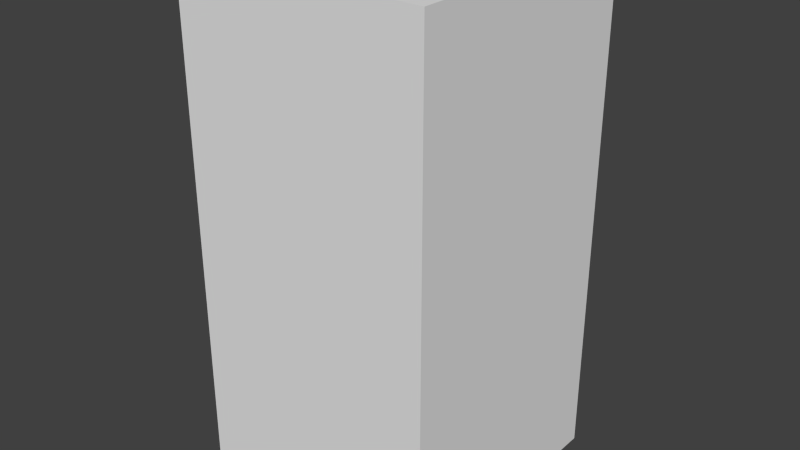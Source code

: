 # Source: greyFireEight.blend  (saved by Blender 2.68.0; exported with 4.5.12 LTS)
import bpy
from mathutils import Matrix  # noqa: F401  (used for matrix-valued properties, if any)

bpy.ops.wm.read_factory_settings(use_empty=True)
scene = bpy.context.scene
scene.name = 'Scene'

# ---- collections
col_collection_1 = bpy.data.collections.new('Collection 1'); scene.collection.children.link(col_collection_1)

# ---- world
world_world = bpy.data.worlds.new('World'); scene.world = world_world
world_world.color = (0.05088, 0.05088, 0.05088)
world_world.use_sun_shadow = False
world_world.sun_shadow_jitter_overblur = 0.0
world_world.cycles.sampling_method = 'MANUAL'
world_world.cycles.sample_map_resolution = 256

# ---- meshes
me_greyfireeight = bpy.data.meshes.new('greyFireEight')
me_greyfireeight.from_pydata([(-0.5, -0.5, -1.0), (-0.5, 0.5, -1.0), (0.5, 0.5, -1.0), (0.5, -0.5, -1.0), (-0.5, -0.5, 1.0), (-0.5, 0.5, 1.0), (0.5, 0.5, 1.0), (0.5, -0.5, 1.0)], [], [(4, 5, 1, 0), (5, 6, 2, 1), (6, 7, 3, 2), (7, 4, 0, 3), (0, 1, 2, 3), (7, 6, 5, 4)])
me_greyfireeight.use_remesh_preserve_volume = False
me_greyfireeight.use_remesh_preserve_attributes = False
me_greyfireeight.use_mirror_vertex_groups = False
me_greyfireeight.update()

# ---- objects
ob_greyfireeight = bpy.data.objects.new('greyFireEight', me_greyfireeight)

# ---- transforms, parenting, visibility, modifiers, constraints
ob_greyfireeight.location = (0.0, 0.0, 0.0)
ob_greyfireeight.lineart.crease_threshold = 0.0

# ---- collection membership
col_collection_1.objects.link(ob_greyfireeight)

# ---- scene / render settings (as saved in the file)
scene.frame_start = 1; scene.frame_end = 250; scene.frame_set(1)
scene.render.engine = 'BLENDER_EEVEE_NEXT'
scene.render.image_settings.color_mode = 'RGB'
scene.render.image_settings.compression = 90
scene.render.resolution_percentage = 50
scene.render.dither_intensity = 0.0
scene.cycles.use_denoising = False
scene.cycles.samples = 10
scene.cycles.sampling_pattern = 'TABULATED_SOBOL'
scene.cycles.light_sampling_threshold = 0.0
scene.cycles.use_adaptive_sampling = False
scene.cycles.use_light_tree = False
scene.cycles.blur_glossy = 0.0
scene.cycles.volume_bounces = 1
scene.cycles.pixel_filter_type = 'GAUSSIAN'
scene.cycles.sample_clamp_indirect = 0.0
scene.view_settings.view_transform = 'Standard'
bpy.context.view_layer.update()

# ---- added for rendering (the .blend has no active camera and no usable light): camera, sun
cam_auto = bpy.data.cameras.new('AutoCamera')
cam_auto.lens = 50.0
cam_auto.sensor_width = 36.0
cam_auto.clip_end = 1000.0
ob_auto_camera = bpy.data.objects.new('AutoCamera', cam_auto)
scene.collection.objects.link(ob_auto_camera)
ob_auto_camera.location = (2.26633, -2.71959, 1.81306)
ob_auto_camera.rotation_euler = (1.09748, -7.21219e-08, 0.694738)
scene.camera = ob_auto_camera
light_auto_sun = bpy.data.lights.new('AutoSun', 'SUN')
light_auto_sun.energy = 3.0
light_auto_sun.angle = 0.0523599
ob_auto_sun = bpy.data.objects.new('AutoSun', light_auto_sun)
scene.collection.objects.link(ob_auto_sun)
ob_auto_sun.rotation_euler = (0.872665, 0.174533, 0.523599)
bpy.context.view_layer.update()
